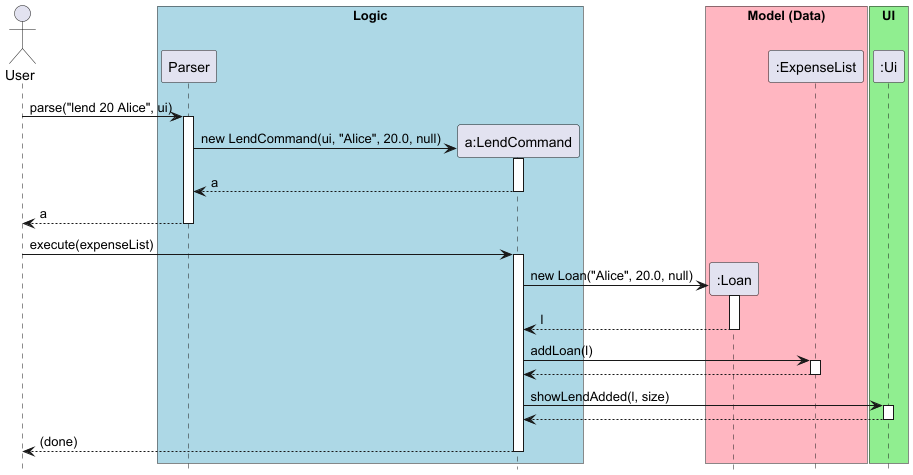

The diagram above was rendered by PlantUML. Its source (embedded in the PNG):
@startuml
hide footbox

actor User

box "Logic" #LightBlue
participant "Parser" as Parser
participant "a:LendCommand" as LendCommand
end box

box "Model (Data)" #LightPink
participant ":Loan" as Loan
participant ":ExpenseList" as ExpenseList
end box

box "UI" #LightGreen
participant ":Ui" as Ui
end box

User -> Parser : parse("lend 20 Alice", ui)
activate Parser

create LendCommand
Parser -> LendCommand : new LendCommand(ui, "Alice", 20.0, null)
activate LendCommand
LendCommand --> Parser : a
deactivate LendCommand

Parser --> User : a
deactivate Parser

User -> LendCommand : execute(expenseList)
activate LendCommand

create Loan
LendCommand -> Loan : new Loan("Alice", 20.0, null)
activate Loan
Loan --> LendCommand : l
deactivate Loan

LendCommand -> ExpenseList : addLoan(l)
activate ExpenseList
ExpenseList --> LendCommand
deactivate ExpenseList

LendCommand -> Ui : showLendAdded(l, size)
activate Ui
Ui --> LendCommand
deactivate Ui

LendCommand --> User : (done)
deactivate LendCommand
@enduml